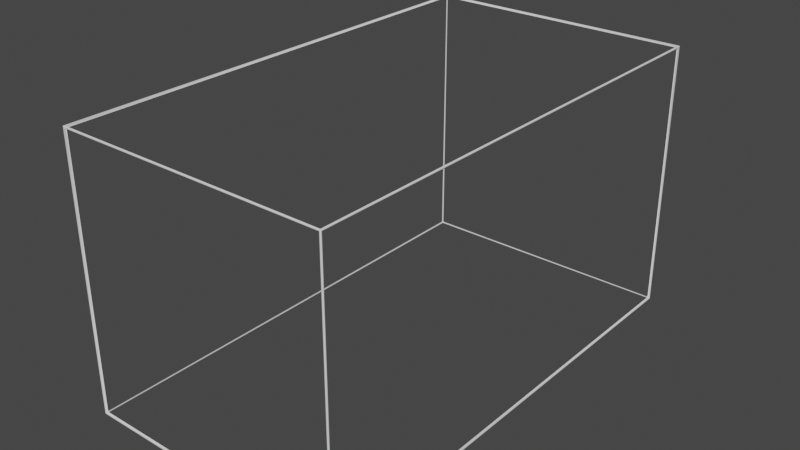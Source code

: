 # Source: CageOnly.blend  (saved by Blender 3.2.14; exported with 4.5.12 LTS)
import bpy
from mathutils import Matrix  # noqa: F401  (used for matrix-valued properties, if any)

bpy.ops.wm.read_factory_settings(use_empty=True)
scene = bpy.context.scene
scene.name = 'Scene'

# ---- collections
col_silvercage = bpy.data.collections.new('SilverCage'); scene.collection.children.link(col_silvercage)

# ---- world
world_world = bpy.data.worlds.new('World'); scene.world = world_world
world_world.use_nodes = True; world_world.node_tree.nodes.clear()
_N = world_world.node_tree.nodes; _L = world_world.node_tree.links
n0 = _N.new('ShaderNodeOutputWorld'); n0.name = 'World Output'; n0.location = (300, 300)
n1 = _N.new('ShaderNodeBackground'); n1.name = 'Background'; n1.location = (10, 300)
n1.inputs[0].default_value = (0.05088, 0.05088, 0.05088, 1.0)
_L.new(n1.outputs[0], n0.inputs[0])
n0.is_active_output = True
world_world.color = (0.05088, 0.05088, 0.05088)
world_world.use_sun_shadow = False
world_world.sun_shadow_jitter_overblur = 0.0

# ---- meshes
me_silvercage = bpy.data.meshes.new('SilverCage')
me_silvercage.from_pydata([(4.5, 8.0, 4.5), (4.5, 8.0, -4.5), (4.5, -8.0, 4.5), (4.5, -8.0, -4.5), (-4.5, 8.0, 4.5), (-4.5, 8.0, -4.5), (-4.5, -8.0, 4.5), (-4.5, -8.0, -4.5)], [], [(0, 4, 6, 2), (3, 2, 6, 7), (7, 6, 4, 5), (5, 1, 3, 7), (1, 0, 2, 3), (5, 4, 0, 1)])
me_silvercage.polygons.foreach_set('use_smooth', [True] * 6)
_uv = me_silvercage.uv_layers.new(name='UVMap')
_uv.uv.foreach_set('vector', [0.625, 0.5, 0.875, 0.5, 0.875, 0.75, 0.625, 0.75, 0.375, 0.75, 0.625, 0.75, 0.625, 1.0, 0.375, 1.0, 0.375, 0.0, 0.625, 0.0, 0.625, 0.25, 0.375, 0.25, 0.125, 0.5, 0.375, 0.5, 0.375, 0.75, 0.125, 0.75, 0.375, 0.5, 0.625, 0.5, 0.625, 0.75, 0.375, 0.75, 0.375, 0.25, 0.625, 0.25, 0.625, 0.5, 0.375, 0.5])
me_silvercage.use_mirror_vertex_groups = False
me_silvercage.update()

# ---- objects
ob_silvercage = bpy.data.objects.new('SilverCage', me_silvercage)

# ---- transforms, parenting, visibility, modifiers, constraints
ob_silvercage.location = (0.0, 0.0, 0.0)
ob_silvercage.lock_rotations_4d = False
ob_silvercage.empty_display_type = 'ARROWS'
ob_silvercage.lineart.crease_threshold = 0.0
_m = ob_silvercage.modifiers.new('Wireframe', 'WIREFRAME')
_m.thickness = 0.14
_m.use_crease = True
_m.crease_weight = 0.5664
_m = ob_silvercage.modifiers.new('Bevel', 'BEVEL')
_m.segments = 2

# ---- collection membership
col_silvercage.objects.link(ob_silvercage)

# ---- scene / render settings (as saved in the file)
scene.frame_start = 1; scene.frame_end = 250; scene.frame_set(1)
scene.render.engine = 'BLENDER_EEVEE_NEXT'
scene.cycles.sampling_pattern = 'TABULATED_SOBOL'
scene.cycles.use_light_tree = False
scene.view_settings.view_transform = 'Filmic'
bpy.context.view_layer.update()

# ---- added for rendering (the .blend has no active camera and no usable light): camera, sun
cam_auto = bpy.data.cameras.new('AutoCamera')
cam_auto.lens = 50.0
cam_auto.sensor_width = 36.0
cam_auto.clip_end = 1000.0
ob_auto_camera = bpy.data.objects.new('AutoCamera', cam_auto)
scene.collection.objects.link(ob_auto_camera)
ob_auto_camera.location = (18.9877, -22.7852, 15.1901)
ob_auto_camera.rotation_euler = (1.09748, -7.21219e-08, 0.694738)
scene.camera = ob_auto_camera
light_auto_sun = bpy.data.lights.new('AutoSun', 'SUN')
light_auto_sun.energy = 3.0
light_auto_sun.angle = 0.0523599
ob_auto_sun = bpy.data.objects.new('AutoSun', light_auto_sun)
scene.collection.objects.link(ob_auto_sun)
ob_auto_sun.rotation_euler = (0.872665, 0.174533, 0.523599)
bpy.context.view_layer.update()
